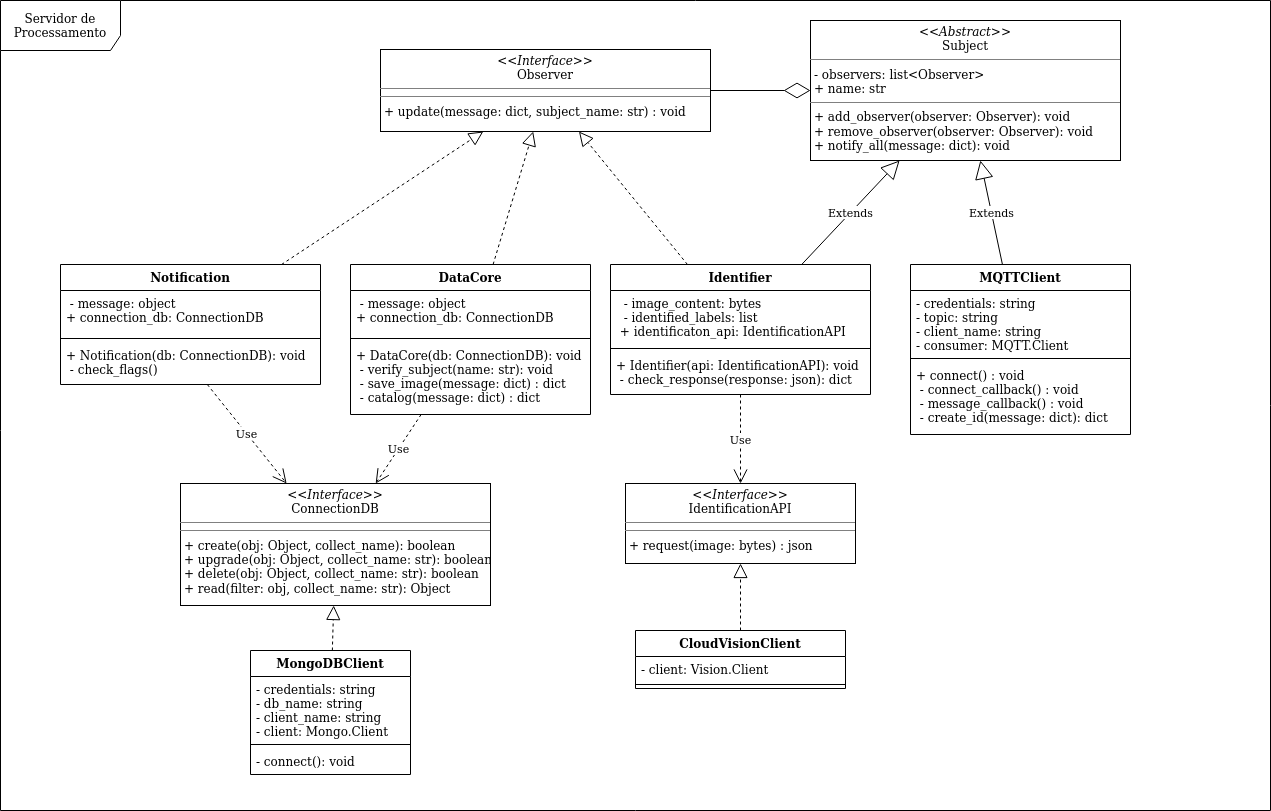

The diagram above was exported from draw.io. Its source (the exported page's mxGraphModel, read from the mxfile embedded in the PNG):
<mxGraphModel dx="2489" dy="742" grid="1" gridSize="10" guides="1" tooltips="1" connect="1" arrows="1" fold="1" page="1" pageScale="1" pageWidth="827" pageHeight="1169" math="0" shadow="0">
  <root>
    <mxCell id="0" />
    <mxCell id="1" parent="0" />
    <mxCell id="MiKenjIz3lwZxDKofQNO-1" value="Servidor de Processamento" style="shape=umlFrame;whiteSpace=wrap;html=1;width=120;height=50;" parent="1" vertex="1">
      <mxGeometry x="-340" y="10" width="1270" height="810" as="geometry" />
    </mxCell>
    <mxCell id="x5SQNKbmvRbeTutP6gv5-1" value="MQTTClient" style="swimlane;fontStyle=1;align=center;verticalAlign=top;childLayout=stackLayout;horizontal=1;startSize=26;horizontalStack=0;resizeParent=1;resizeParentMax=0;resizeLast=0;collapsible=1;marginBottom=0;" parent="1" vertex="1">
      <mxGeometry x="570" y="274" width="220" height="170" as="geometry" />
    </mxCell>
    <mxCell id="x5SQNKbmvRbeTutP6gv5-2" value="- credentials: string&#10;- topic: string&#10;- client_name: string&#10;- consumer: MQTT.Client&#10;&#10;" style="text;strokeColor=none;fillColor=none;align=left;verticalAlign=top;spacingLeft=4;spacingRight=4;overflow=hidden;rotatable=0;points=[[0,0.5],[1,0.5]];portConstraint=eastwest;" parent="x5SQNKbmvRbeTutP6gv5-1" vertex="1">
      <mxGeometry y="26" width="220" height="64" as="geometry" />
    </mxCell>
    <mxCell id="x5SQNKbmvRbeTutP6gv5-3" value="" style="line;strokeWidth=1;fillColor=none;align=left;verticalAlign=middle;spacingTop=-1;spacingLeft=3;spacingRight=3;rotatable=0;labelPosition=right;points=[];portConstraint=eastwest;" parent="x5SQNKbmvRbeTutP6gv5-1" vertex="1">
      <mxGeometry y="90" width="220" height="8" as="geometry" />
    </mxCell>
    <mxCell id="x5SQNKbmvRbeTutP6gv5-4" value="+ connect() : void&#10; - connect_callback() : void&#10; - message_callback() : void&#10; - create_id(message: dict): dict      &#10;&#10;" style="text;strokeColor=none;fillColor=none;align=left;verticalAlign=top;spacingLeft=4;spacingRight=4;overflow=hidden;rotatable=0;points=[[0,0.5],[1,0.5]];portConstraint=eastwest;" parent="x5SQNKbmvRbeTutP6gv5-1" vertex="1">
      <mxGeometry y="98" width="220" height="72" as="geometry" />
    </mxCell>
    <mxCell id="x5SQNKbmvRbeTutP6gv5-47" value="&lt;p style=&quot;margin: 0px ; margin-top: 4px ; text-align: center&quot;&gt;&lt;i&gt;&amp;lt;&amp;lt;Abstract&amp;gt;&amp;gt;&lt;/i&gt;&lt;br&gt;Subject&lt;/p&gt;&lt;hr size=&quot;1&quot;&gt;&lt;p style=&quot;margin: 0px ; margin-left: 4px&quot;&gt;- observers: list&amp;lt;Observer&amp;gt;&lt;/p&gt;&lt;p style=&quot;margin: 0px ; margin-left: 4px&quot;&gt;+ name: str&lt;br&gt;&lt;/p&gt;&lt;hr size=&quot;1&quot;&gt;&lt;p style=&quot;margin: 0px ; margin-left: 4px&quot;&gt;+ add_observer(observer: Observer): void&lt;/p&gt;&lt;p style=&quot;margin: 0px ; margin-left: 4px&quot;&gt;+ remove_observer(observer: Observer): void&lt;/p&gt;&lt;p style=&quot;margin: 0px ; margin-left: 4px&quot;&gt;+ notify_all(message: dict): void&lt;br&gt;&lt;/p&gt;" style="verticalAlign=top;align=left;overflow=fill;fontSize=12;fontFamily=Helvetica;html=1;" parent="1" vertex="1">
      <mxGeometry x="470" y="30" width="310" height="140" as="geometry" />
    </mxCell>
    <mxCell id="UEKAvcQkhPpb3T4OpDPU-2" value="&lt;p style=&quot;margin: 0px ; margin-top: 4px ; text-align: center&quot;&gt;&lt;i&gt;&amp;lt;&amp;lt;Interface&amp;gt;&amp;gt;&lt;/i&gt;&lt;br&gt;Observer&lt;/p&gt;&lt;hr size=&quot;1&quot;&gt;&lt;hr size=&quot;1&quot;&gt;&lt;p style=&quot;margin: 0px ; margin-left: 4px&quot;&gt;+ update(message: dict, subject_name: str) : void&lt;br&gt;&lt;/p&gt;" style="verticalAlign=top;align=left;overflow=fill;fontSize=12;fontFamily=Helvetica;html=1;" parent="1" vertex="1">
      <mxGeometry x="40" y="59" width="330" height="82" as="geometry" />
    </mxCell>
    <mxCell id="UEKAvcQkhPpb3T4OpDPU-4" value="Identifier" style="swimlane;fontStyle=1;align=center;verticalAlign=top;childLayout=stackLayout;horizontal=1;startSize=26;horizontalStack=0;resizeParent=1;resizeParentMax=0;resizeLast=0;collapsible=1;marginBottom=0;" parent="1" vertex="1">
      <mxGeometry x="270" y="274" width="260" height="130" as="geometry" />
    </mxCell>
    <mxCell id="UEKAvcQkhPpb3T4OpDPU-5" value="  - image_content: bytes&#10;  - identified_labels: list&#10; + identificaton_api: IdentificationAPI&#10;" style="text;strokeColor=none;fillColor=none;align=left;verticalAlign=top;spacingLeft=4;spacingRight=4;overflow=hidden;rotatable=0;points=[[0,0.5],[1,0.5]];portConstraint=eastwest;" parent="UEKAvcQkhPpb3T4OpDPU-4" vertex="1">
      <mxGeometry y="26" width="260" height="54" as="geometry" />
    </mxCell>
    <mxCell id="UEKAvcQkhPpb3T4OpDPU-6" value="" style="line;strokeWidth=1;fillColor=none;align=left;verticalAlign=middle;spacingTop=-1;spacingLeft=3;spacingRight=3;rotatable=0;labelPosition=right;points=[];portConstraint=eastwest;" parent="UEKAvcQkhPpb3T4OpDPU-4" vertex="1">
      <mxGeometry y="80" width="260" height="8" as="geometry" />
    </mxCell>
    <mxCell id="UEKAvcQkhPpb3T4OpDPU-7" value="+ Identifier(api: IdentificationAPI): void&#10; - check_response(response: json): dict&#10;" style="text;strokeColor=none;fillColor=none;align=left;verticalAlign=top;spacingLeft=4;spacingRight=4;overflow=hidden;rotatable=0;points=[[0,0.5],[1,0.5]];portConstraint=eastwest;" parent="UEKAvcQkhPpb3T4OpDPU-4" vertex="1">
      <mxGeometry y="88" width="260" height="42" as="geometry" />
    </mxCell>
    <mxCell id="UEKAvcQkhPpb3T4OpDPU-11" value="" style="endArrow=diamondThin;endFill=0;endSize=24;html=1;" parent="1" source="UEKAvcQkhPpb3T4OpDPU-2" target="x5SQNKbmvRbeTutP6gv5-47" edge="1">
      <mxGeometry width="160" relative="1" as="geometry">
        <mxPoint x="330" y="240" as="sourcePoint" />
        <mxPoint x="490" y="240" as="targetPoint" />
      </mxGeometry>
    </mxCell>
    <mxCell id="UEKAvcQkhPpb3T4OpDPU-15" value="DataCore" style="swimlane;fontStyle=1;align=center;verticalAlign=top;childLayout=stackLayout;horizontal=1;startSize=26;horizontalStack=0;resizeParent=1;resizeParentMax=0;resizeLast=0;collapsible=1;marginBottom=0;" parent="1" vertex="1">
      <mxGeometry x="10" y="274" width="240" height="150" as="geometry" />
    </mxCell>
    <mxCell id="UEKAvcQkhPpb3T4OpDPU-16" value=" - message: object&#10;+ connection_db: ConnectionDB&#10;" style="text;strokeColor=none;fillColor=none;align=left;verticalAlign=top;spacingLeft=4;spacingRight=4;overflow=hidden;rotatable=0;points=[[0,0.5],[1,0.5]];portConstraint=eastwest;" parent="UEKAvcQkhPpb3T4OpDPU-15" vertex="1">
      <mxGeometry y="26" width="240" height="44" as="geometry" />
    </mxCell>
    <mxCell id="UEKAvcQkhPpb3T4OpDPU-17" value="" style="line;strokeWidth=1;fillColor=none;align=left;verticalAlign=middle;spacingTop=-1;spacingLeft=3;spacingRight=3;rotatable=0;labelPosition=right;points=[];portConstraint=eastwest;" parent="UEKAvcQkhPpb3T4OpDPU-15" vertex="1">
      <mxGeometry y="70" width="240" height="8" as="geometry" />
    </mxCell>
    <mxCell id="UEKAvcQkhPpb3T4OpDPU-18" value="+ DataCore(db: ConnectionDB): void&#10; - verify_subject(name: str): void&#10; - save_image(message: dict) : dict&#10; - catalog(message: dict) : dict&#10;&#10;" style="text;strokeColor=none;fillColor=none;align=left;verticalAlign=top;spacingLeft=4;spacingRight=4;overflow=hidden;rotatable=0;points=[[0,0.5],[1,0.5]];portConstraint=eastwest;" parent="UEKAvcQkhPpb3T4OpDPU-15" vertex="1">
      <mxGeometry y="78" width="240" height="72" as="geometry" />
    </mxCell>
    <mxCell id="UEKAvcQkhPpb3T4OpDPU-19" value="" style="endArrow=block;dashed=1;endFill=0;endSize=12;html=1;" parent="1" source="UEKAvcQkhPpb3T4OpDPU-15" target="UEKAvcQkhPpb3T4OpDPU-2" edge="1">
      <mxGeometry width="160" relative="1" as="geometry">
        <mxPoint x="330" y="380" as="sourcePoint" />
        <mxPoint x="110" y="340" as="targetPoint" />
      </mxGeometry>
    </mxCell>
    <mxCell id="UEKAvcQkhPpb3T4OpDPU-20" value="" style="endArrow=block;dashed=1;endFill=0;endSize=12;html=1;" parent="1" source="UEKAvcQkhPpb3T4OpDPU-4" target="UEKAvcQkhPpb3T4OpDPU-2" edge="1">
      <mxGeometry width="160" relative="1" as="geometry">
        <mxPoint x="330" y="380" as="sourcePoint" />
        <mxPoint x="330" y="310" as="targetPoint" />
      </mxGeometry>
    </mxCell>
    <mxCell id="UEKAvcQkhPpb3T4OpDPU-21" value="Extends" style="endArrow=block;endSize=16;endFill=0;html=1;" parent="1" source="x5SQNKbmvRbeTutP6gv5-1" target="x5SQNKbmvRbeTutP6gv5-47" edge="1">
      <mxGeometry width="160" relative="1" as="geometry">
        <mxPoint x="558.9071038251366" y="230" as="sourcePoint" />
        <mxPoint x="490" y="210" as="targetPoint" />
      </mxGeometry>
    </mxCell>
    <mxCell id="x2XuVLapYtxWSalevFqg-1" value="&lt;p style=&quot;margin: 0px ; margin-top: 4px ; text-align: center&quot;&gt;&lt;i&gt;&amp;lt;&amp;lt;Interface&amp;gt;&amp;gt;&lt;/i&gt;&lt;br&gt;ConnectionDB&lt;/p&gt;&lt;hr size=&quot;1&quot;&gt;&lt;hr size=&quot;1&quot;&gt;&lt;p style=&quot;margin: 0px ; margin-left: 4px&quot;&gt;+ create(obj: Object, collect_name): boolean&lt;br&gt;+ upgrade(obj: Object, collect_name: str): boolean&lt;/p&gt;&lt;p style=&quot;margin: 0px ; margin-left: 4px&quot;&gt;+ delete(obj: Object, collect_name: str): boolean&lt;/p&gt;&lt;p style=&quot;margin: 0px ; margin-left: 4px&quot;&gt;+ read(filter: obj, collect_name: str): Object &lt;br&gt;&lt;/p&gt;" style="verticalAlign=top;align=left;overflow=fill;fontSize=12;fontFamily=Helvetica;html=1;" parent="1" vertex="1">
      <mxGeometry x="-160" y="493" width="310" height="122" as="geometry" />
    </mxCell>
    <mxCell id="gfmI_uOKM0O-hradbJnv-1" value="MongoDBClient" style="swimlane;fontStyle=1;align=center;verticalAlign=top;childLayout=stackLayout;horizontal=1;startSize=26;horizontalStack=0;resizeParent=1;resizeParentMax=0;resizeLast=0;collapsible=1;marginBottom=0;" parent="1" vertex="1">
      <mxGeometry x="-90" y="660" width="160" height="124" as="geometry" />
    </mxCell>
    <mxCell id="gfmI_uOKM0O-hradbJnv-2" value=" - credentials: string&#10;- db_name: string&#10;- client_name: string&#10;- client: Mongo.Client" style="text;strokeColor=none;fillColor=none;align=left;verticalAlign=top;spacingLeft=4;spacingRight=4;overflow=hidden;rotatable=0;points=[[0,0.5],[1,0.5]];portConstraint=eastwest;" parent="gfmI_uOKM0O-hradbJnv-1" vertex="1">
      <mxGeometry y="26" width="160" height="64" as="geometry" />
    </mxCell>
    <mxCell id="gfmI_uOKM0O-hradbJnv-3" value="" style="line;strokeWidth=1;fillColor=none;align=left;verticalAlign=middle;spacingTop=-1;spacingLeft=3;spacingRight=3;rotatable=0;labelPosition=right;points=[];portConstraint=eastwest;" parent="gfmI_uOKM0O-hradbJnv-1" vertex="1">
      <mxGeometry y="90" width="160" height="8" as="geometry" />
    </mxCell>
    <mxCell id="gfmI_uOKM0O-hradbJnv-4" value="- connect(): void" style="text;strokeColor=none;fillColor=none;align=left;verticalAlign=top;spacingLeft=4;spacingRight=4;overflow=hidden;rotatable=0;points=[[0,0.5],[1,0.5]];portConstraint=eastwest;" parent="gfmI_uOKM0O-hradbJnv-1" vertex="1">
      <mxGeometry y="98" width="160" height="26" as="geometry" />
    </mxCell>
    <mxCell id="gfmI_uOKM0O-hradbJnv-5" value="CloudVisionClient" style="swimlane;fontStyle=1;align=center;verticalAlign=top;childLayout=stackLayout;horizontal=1;startSize=26;horizontalStack=0;resizeParent=1;resizeParentMax=0;resizeLast=0;collapsible=1;marginBottom=0;" parent="1" vertex="1">
      <mxGeometry x="295" y="640" width="210" height="58" as="geometry" />
    </mxCell>
    <mxCell id="gfmI_uOKM0O-hradbJnv-6" value="- client: Vision.Client" style="text;strokeColor=none;fillColor=none;align=left;verticalAlign=top;spacingLeft=4;spacingRight=4;overflow=hidden;rotatable=0;points=[[0,0.5],[1,0.5]];portConstraint=eastwest;" parent="gfmI_uOKM0O-hradbJnv-5" vertex="1">
      <mxGeometry y="26" width="210" height="24" as="geometry" />
    </mxCell>
    <mxCell id="gfmI_uOKM0O-hradbJnv-7" value="" style="line;strokeWidth=1;fillColor=none;align=left;verticalAlign=middle;spacingTop=-1;spacingLeft=3;spacingRight=3;rotatable=0;labelPosition=right;points=[];portConstraint=eastwest;" parent="gfmI_uOKM0O-hradbJnv-5" vertex="1">
      <mxGeometry y="50" width="210" height="8" as="geometry" />
    </mxCell>
    <mxCell id="gfmI_uOKM0O-hradbJnv-9" value="Extends" style="endArrow=block;endSize=16;endFill=0;html=1;" parent="1" source="UEKAvcQkhPpb3T4OpDPU-4" target="x5SQNKbmvRbeTutP6gv5-47" edge="1">
      <mxGeometry width="160" relative="1" as="geometry">
        <mxPoint x="568.4615384615383" y="280" as="sourcePoint" />
        <mxPoint x="566.3461538461538" y="170" as="targetPoint" />
      </mxGeometry>
    </mxCell>
    <mxCell id="gfmI_uOKM0O-hradbJnv-14" value="Use" style="endArrow=open;endSize=12;dashed=1;html=1;" parent="1" source="UEKAvcQkhPpb3T4OpDPU-15" target="x2XuVLapYtxWSalevFqg-1" edge="1">
      <mxGeometry width="160" relative="1" as="geometry">
        <mxPoint x="330" y="410" as="sourcePoint" />
        <mxPoint x="490" y="410" as="targetPoint" />
      </mxGeometry>
    </mxCell>
    <mxCell id="gfmI_uOKM0O-hradbJnv-15" value="&lt;p style=&quot;margin: 0px ; margin-top: 4px ; text-align: center&quot;&gt;&lt;i&gt;&amp;lt;&amp;lt;Interface&amp;gt;&amp;gt;&lt;/i&gt;&lt;br&gt;IdentificationAPI&lt;/p&gt;&lt;hr size=&quot;1&quot;&gt;&lt;hr size=&quot;1&quot;&gt;&lt;p style=&quot;margin: 0px ; margin-left: 4px&quot;&gt;+ request(image: bytes) : json&lt;/p&gt;" style="verticalAlign=top;align=left;overflow=fill;fontSize=12;fontFamily=Helvetica;html=1;" parent="1" vertex="1">
      <mxGeometry x="285" y="493" width="230" height="80" as="geometry" />
    </mxCell>
    <mxCell id="gfmI_uOKM0O-hradbJnv-16" value="Use" style="endArrow=open;endSize=12;dashed=1;html=1;" parent="1" source="UEKAvcQkhPpb3T4OpDPU-4" target="gfmI_uOKM0O-hradbJnv-15" edge="1">
      <mxGeometry width="160" relative="1" as="geometry">
        <mxPoint x="150" y="370" as="sourcePoint" />
        <mxPoint x="150" y="440" as="targetPoint" />
      </mxGeometry>
    </mxCell>
    <mxCell id="gfmI_uOKM0O-hradbJnv-17" value="" style="endArrow=block;dashed=1;endFill=0;endSize=12;html=1;" parent="1" source="gfmI_uOKM0O-hradbJnv-1" target="x2XuVLapYtxWSalevFqg-1" edge="1">
      <mxGeometry width="160" relative="1" as="geometry">
        <mxPoint x="330.909090909091" y="284" as="sourcePoint" />
        <mxPoint x="240.4132231404958" y="138" as="targetPoint" />
      </mxGeometry>
    </mxCell>
    <mxCell id="gfmI_uOKM0O-hradbJnv-18" value="" style="endArrow=block;dashed=1;endFill=0;endSize=12;html=1;" parent="1" source="gfmI_uOKM0O-hradbJnv-5" target="gfmI_uOKM0O-hradbJnv-15" edge="1">
      <mxGeometry width="160" relative="1" as="geometry">
        <mxPoint x="150" y="638" as="sourcePoint" />
        <mxPoint x="150" y="583" as="targetPoint" />
      </mxGeometry>
    </mxCell>
    <mxCell id="Fld0QHquFQWguoqShZ9s-1" value="Notification" style="swimlane;fontStyle=1;align=center;verticalAlign=top;childLayout=stackLayout;horizontal=1;startSize=26;horizontalStack=0;resizeParent=1;resizeParentMax=0;resizeLast=0;collapsible=1;marginBottom=0;" parent="1" vertex="1">
      <mxGeometry x="-280" y="274" width="260" height="120" as="geometry" />
    </mxCell>
    <mxCell id="Fld0QHquFQWguoqShZ9s-2" value=" - message: object&#10;+ connection_db: ConnectionDB&#10;" style="text;strokeColor=none;fillColor=none;align=left;verticalAlign=top;spacingLeft=4;spacingRight=4;overflow=hidden;rotatable=0;points=[[0,0.5],[1,0.5]];portConstraint=eastwest;" parent="Fld0QHquFQWguoqShZ9s-1" vertex="1">
      <mxGeometry y="26" width="260" height="44" as="geometry" />
    </mxCell>
    <mxCell id="Fld0QHquFQWguoqShZ9s-3" value="" style="line;strokeWidth=1;fillColor=none;align=left;verticalAlign=middle;spacingTop=-1;spacingLeft=3;spacingRight=3;rotatable=0;labelPosition=right;points=[];portConstraint=eastwest;" parent="Fld0QHquFQWguoqShZ9s-1" vertex="1">
      <mxGeometry y="70" width="260" height="8" as="geometry" />
    </mxCell>
    <mxCell id="Fld0QHquFQWguoqShZ9s-4" value="+ Notification(db: ConnectionDB): void&#10; - check_flags()&#10;" style="text;strokeColor=none;fillColor=none;align=left;verticalAlign=top;spacingLeft=4;spacingRight=4;overflow=hidden;rotatable=0;points=[[0,0.5],[1,0.5]];portConstraint=eastwest;" parent="Fld0QHquFQWguoqShZ9s-1" vertex="1">
      <mxGeometry y="78" width="260" height="42" as="geometry" />
    </mxCell>
    <mxCell id="Fld0QHquFQWguoqShZ9s-5" value="" style="endArrow=block;dashed=1;endFill=0;endSize=12;html=1;" parent="1" source="Fld0QHquFQWguoqShZ9s-1" target="UEKAvcQkhPpb3T4OpDPU-2" edge="1">
      <mxGeometry width="160" relative="1" as="geometry">
        <mxPoint x="159.23076923076906" y="284" as="sourcePoint" />
        <mxPoint x="201.85897435897414" y="151" as="targetPoint" />
      </mxGeometry>
    </mxCell>
    <mxCell id="Fld0QHquFQWguoqShZ9s-6" value="Use" style="endArrow=open;endSize=12;dashed=1;html=1;" parent="1" source="Fld0QHquFQWguoqShZ9s-4" target="x2XuVLapYtxWSalevFqg-1" edge="1">
      <mxGeometry width="160" relative="1" as="geometry">
        <mxPoint x="113.15789473684208" y="404" as="sourcePoint" />
        <mxPoint x="82.2894736842104" y="473" as="targetPoint" />
      </mxGeometry>
    </mxCell>
  </root>
</mxGraphModel>